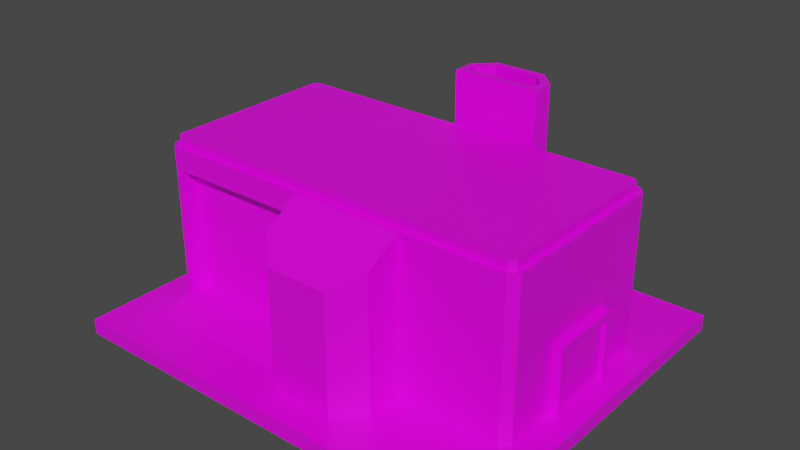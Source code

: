 # Source: Forge.blend  (saved by Blender 2.91.10; exported with 4.5.12 LTS)
import bpy
from mathutils import Matrix  # noqa: F401  (used for matrix-valued properties, if any)

bpy.ops.wm.read_factory_settings(use_empty=True)
scene = bpy.context.scene
scene.name = 'Scene'

# ---- collections
col_collection = bpy.data.collections.new('Collection'); scene.collection.children.link(col_collection)

# ---- images (referenced by path relative to the original .blend; pixels are not part of the script)
import os
ASSET_DIR = os.environ.get("B2B_ASSET_DIR", "")  # directory of the original .blend (textures are referenced by path, not embedded)
HERE = os.path.dirname(os.path.abspath(__file__))  # packed textures are extracted next to this script under _unpacked/

def load_image(name, relpath, width, height, colorspace="sRGB"):
    """Load a texture the original file referenced (path relative to the .blend, or extracted next to this script)."""
    p = next((c for c in (os.path.join(HERE, relpath), os.path.join(ASSET_DIR, relpath)) if relpath and os.path.exists(c)), "")
    if p:
        img = bpy.data.images.load(p, check_existing=True)
        img.name = name
    else:  # same state as the original file: an image datablock whose file is absent (Cycles renders it pink)
        img = bpy.data.images.new(name, width, height)
        img.source = "FILE"
        img.filepath = "//" + (relpath or name)
    img.colorspace_settings.name = colorspace
    return img
img_green_team_png = load_image('green_team.png', 'green_team.png', 1024, 1024, 'sRGB')

# ---- materials (node trees are filled in below, after node groups)
mat_material = bpy.data.materials.new('Material')
mat_material.alpha_threshold = 0.0
mat_material.use_transparent_shadow = False
mat_material.line_color = (0.0, 0.0, 0.0, 1.0)

# ---- material node trees
mat_material.use_nodes = True; mat_material.node_tree.nodes.clear()
_N = mat_material.node_tree.nodes; _L = mat_material.node_tree.links
n0 = _N.new('ShaderNodeOutputMaterial'); n0.name = 'Material Output'; n0.location = (300, 300)
n1 = _N.new('ShaderNodeBsdfPrincipled'); n1.name = 'Principled BSDF'; n1.location = (10, 300)
n1.distribution = 'GGX'
n1.subsurface_method = 'BURLEY'
n1.inputs[2].default_value = 0.4
n1.inputs[3].default_value = 1.45
n1.inputs[27].default_value = (0.0, 0.0, 0.0, 1.0)
n1.inputs[28].default_value = 1.0
n2 = _N.new('ShaderNodeTexImage'); n2.name = 'Image Texture'; n2.location = (-280, 280)
n2.image = img_green_team_png
_L.new(n1.outputs[0], n0.inputs[0])
_L.new(n2.outputs[0], n1.inputs[0])
n0.is_active_output = True

# ---- world
world_world = bpy.data.worlds.new('World'); scene.world = world_world
world_world.use_nodes = True; world_world.node_tree.nodes.clear()
_N = world_world.node_tree.nodes; _L = world_world.node_tree.links
n0 = _N.new('ShaderNodeOutputWorld'); n0.name = 'World Output'; n0.location = (300, 300)
n1 = _N.new('ShaderNodeBackground'); n1.name = 'Background'; n1.location = (10, 300)
n1.inputs[0].default_value = (0.05088, 0.05088, 0.05088, 1.0)
_L.new(n1.outputs[0], n0.inputs[0])
n0.is_active_output = True
world_world.color = (0.05088, 0.05088, 0.05088)
world_world.use_sun_shadow = False
world_world.sun_shadow_jitter_overblur = 0.0

# ---- meshes
me_cube = bpy.data.meshes.new('Cube')
me_cube.from_pydata([(-2.59, -1.246, 1.722), (-2.59, -1.246, 0.1052), (0.7065, 1.246, 0.00322), (-0.7065, 1.246, 0.00322), (0.7065, -1.176, 2.003), (-0.898, -1.246, 1.722), (-0.898, -1.246, 0.1052), (0.7065, -1.246, 0.00322), (-0.7065, 1.176, 2.003), (0.7065, 1.176, 2.003), (-0.7065, -1.176, 2.003), (-0.7065, -1.246, 0.00322), (-2.59, -1.031, 0.1052), (-2.59, -1.031, 1.722), (-0.898, -1.031, 1.722), (-0.898, -1.031, 0.1052), (2.049, 1.114, 2.003), (1.987, 1.176, 2.003), (2.016, 1.246, 0.00322), (2.119, 1.143, 0.00322), (1.987, -1.176, 2.003), (2.049, -1.114, 2.003), (2.119, -1.143, 0.00322), (2.016, -1.246, 0.00322), (-2.65, 1.176, 2.003), (-2.712, 1.114, 2.003), (-2.782, 1.143, 0.00322), (-2.679, 1.246, 0.00322), (-2.679, -1.246, 0.05805), (-2.782, -1.143, 0.00322), (-2.679, -1.246, 0.00322), (-2.712, -1.114, 2.003), (-2.679, -1.246, 1.852), (-2.65, -1.176, 2.003), (0.3932, 2.007, 0.00322), (0.7065, 1.694, 0.00322), (-0.7065, 1.694, 0.00322), (-0.3932, 2.007, 0.00322), (0.3932, -2.007, 1.54), (0.7065, -1.694, 1.731), (-0.7065, -1.694, 1.731), (-0.3932, -2.007, 1.54), (-0.3932, -2.007, 0.00322), (-0.7065, -1.694, 0.00322), (0.7065, -1.694, 0.00322), (0.3932, -2.007, 0.00322), (-0.3293, 1.889, 1.612), (-0.5679, 1.65, 1.757), (0.5679, 1.65, 1.757), (0.3293, 1.889, 1.612), (0.7065, -1.246, 2.003), (-0.7065, -1.246, 2.003), (-0.5679, 1.364, 1.931), (0.5679, 1.364, 1.931), (-2.679, -1.246, 2.003), (-2.782, -1.143, 2.003), (2.016, 1.246, 2.003), (2.119, 1.143, 2.003), (2.119, -1.143, 2.003), (2.016, -1.246, 2.003), (-2.782, 1.143, 2.003), (-2.679, 1.246, 2.003), (0.7065, 1.176, 2.119), (0.7065, -1.176, 2.119), (-0.7065, 1.176, 2.119), (-0.7065, -1.176, 2.119), (-2.65, -1.176, 2.119), (-2.712, -1.114, 2.119), (1.987, 1.176, 2.119), (2.049, 1.114, 2.119), (2.049, -1.114, 2.119), (1.987, -1.176, 2.119), (-2.712, 1.114, 2.119), (-2.65, 1.176, 2.119), (-0.7065, 1.246, 2.003), (0.7065, 1.246, 2.003), (-0.7065, 1.694, 1.731), (-0.3932, 2.007, 1.54), (0.3932, 2.007, 1.54), (0.7065, 1.694, 1.731), (-0.4667, 1.465, 2.717), (0.4667, 1.465, 2.717), (-0.4667, 1.608, 2.717), (-0.2874, 1.787, 2.717), (0.2874, 1.787, 2.717), (0.4667, 1.608, 2.717), (-0.5679, 1.364, 2.717), (0.5679, 1.364, 2.717), (-0.5679, 1.65, 2.717), (-0.3293, 1.889, 2.717), (0.3293, 1.889, 2.717), (0.5679, 1.65, 2.717), (-0.4667, 1.465, 1.74), (0.4667, 1.465, 1.74), (-0.4667, 1.608, 1.74), (-0.2874, 1.787, 1.74), (0.2874, 1.787, 1.74), (0.4667, 1.608, 1.74), (-2.679, -1.874, 0.00322), (-0.7065, -1.874, 0.00322), (-3.084, -2.374, -0.1795), (-3.084, -2.374, 0.01949), (-3.084, 2.374, -0.1795), (-3.084, 2.374, 0.01949), (2.482, -2.374, -0.1795), (2.482, -2.374, 0.01949), (2.482, 2.374, -0.1795), (2.482, 2.374, 0.01949), (1.274, -0.4812, -0.0757), (1.274, -0.4812, 0.8867), (1.274, 0.4812, -0.0757), (1.274, 0.4812, 0.8867), (2.236, -0.4036, 0.001895), (2.236, -0.4036, 0.8091), (2.236, 0.4036, 0.001895), (2.236, 0.4036, 0.8091), (2.236, 0.4812, 0.8867), (2.236, 0.4812, -0.0757), (2.236, -0.4812, -0.0757), (2.236, -0.4812, 0.8867), (2.183, 0.4036, 0.8091), (2.183, 0.4036, 0.001895), (2.183, -0.4036, 0.001895), (2.183, -0.4036, 0.8091)], [], [(26, 27, 3, 11, 30, 29), (1, 6, 15, 12), (10, 4, 63, 65), (23, 59, 50, 7), (25, 31, 67, 72), (19, 57, 58, 22), (29, 55, 60, 26), (50, 51, 40, 41, 38, 39), (1, 0, 32, 28), (3, 2, 7, 11), (27, 61, 74, 3), (51, 11, 43, 40), (2, 18, 19, 22, 23, 7), (16, 17, 68, 69), (75, 2, 35, 79), (7, 50, 39, 44), (37, 77, 78, 34), (45, 38, 41, 42), (11, 7, 44, 45, 42, 43), (3, 74, 76, 36), (52, 53, 87, 86), (28, 30, 98), (0, 5, 51, 54, 32), (5, 6, 11, 51), (15, 14, 13, 12), (0, 1, 12, 13), (6, 5, 14, 15), (5, 0, 13, 14), (28, 29, 30), (55, 32, 54), (57, 19, 18, 56), (28, 32, 55, 29), (59, 23, 22, 58), (61, 27, 26, 60), (2, 75, 56, 18), (77, 37, 36, 76), (79, 35, 34, 78), (38, 45, 44, 39), (40, 43, 42, 41), (2, 3, 36, 37, 34, 35), (4, 10, 51, 50), (8, 9, 75, 74), (33, 31, 55, 54), (17, 16, 57, 56), (21, 20, 59, 58), (25, 24, 61, 60), (9, 17, 56, 75), (16, 21, 58, 57), (20, 4, 50, 59), (24, 8, 74, 61), (31, 25, 60, 55), (10, 33, 54, 51), (64, 73, 72, 67, 66, 65), (69, 68, 62, 63, 71, 70), (62, 64, 65, 63), (21, 16, 69, 70), (20, 21, 70, 71), (33, 10, 65, 66), (9, 8, 64, 62), (4, 20, 71, 63), (24, 25, 72, 73), (31, 33, 66, 67), (8, 24, 73, 64), (17, 9, 62, 68), (53, 52, 74, 75), (47, 46, 77, 76), (49, 48, 79, 78), (46, 49, 78, 77), (48, 53, 75, 79), (52, 47, 76, 74), (82, 80, 92, 94), (47, 52, 86, 88), (49, 46, 89, 90), (46, 47, 88, 89), (53, 48, 91, 87), (48, 49, 90, 91), (81, 80, 86, 87), (82, 83, 89, 88), (84, 85, 91, 90), (83, 84, 90, 89), (85, 81, 87, 91), (80, 82, 88, 86), (84, 83, 95, 96), (83, 82, 94, 95), (81, 85, 97, 93), (85, 84, 96, 97), (80, 81, 93, 92), (30, 11, 99, 98), (1, 28, 98), (6, 1, 98, 99), (11, 6, 99), (100, 101, 103, 102), (102, 103, 107, 106), (106, 107, 105, 104), (104, 105, 101, 100), (102, 106, 104, 100), (107, 103, 101, 105), (108, 109, 111, 110), (110, 111, 116, 117), (115, 113, 123, 120), (118, 119, 109, 108), (110, 117, 118, 108), (116, 111, 109, 119), (115, 114, 117, 116), (114, 112, 118, 117), (113, 115, 116, 119), (112, 113, 119, 118), (121, 120, 123, 122), (114, 115, 120, 121), (113, 112, 122, 123), (112, 114, 121, 122)])
_uv = me_cube.uv_layers.new(name='UVMap')
_uv.uv.foreach_set('vector', [0.1957, 0.5089, 0.1957, 0.5089, 0.1957, 0.5089, 0.1957, 0.5089, 0.1957, 0.5089, 0.1957, 0.5089, 0.8861, 0.6837, 0.8861, 0.6837, 0.8861, 0.6837, 0.8861, 0.6837, 0.09054, 0.7059, 0.09054, 0.7059, 0.09054, 0.7059, 0.09054, 0.7059, 0.1957, 0.5089, 0.1957, 0.5089, 0.1957, 0.5089, 0.1957, 0.5089, 0.09054, 0.7059, 0.09054, 0.7059, 0.09054, 0.7059, 0.09054, 0.7059, 0.1957, 0.5089, 0.1957, 0.5089, 0.1957, 0.5089, 0.1957, 0.5089, 0.1957, 0.5089, 0.1957, 0.5089, 0.1957, 0.5089, 0.1957, 0.5089, 0.1695, 0.6869, 0.1695, 0.6869, 0.1695, 0.6869, 0.1695, 0.6869, 0.1695, 0.6869, 0.1695, 0.6869, 0.1957, 0.5089, 0.1957, 0.5089, 0.1957, 0.5089, 0.1957, 0.5089, 0.1957, 0.5089, 0.1957, 0.5089, 0.1957, 0.5089, 0.1957, 0.5089, 0.1957, 0.5089, 0.1957, 0.5089, 0.1957, 0.5089, 0.1957, 0.5089, 0.1695, 0.6869, 0.1695, 0.6869, 0.1695, 0.6869, 0.1695, 0.6869, 0.1957, 0.5089, 0.1957, 0.5089, 0.1957, 0.5089, 0.1957, 0.5089, 0.1957, 0.5089, 0.1957, 0.5089, 0.09054, 0.7059, 0.09054, 0.7059, 0.09054, 0.7059, 0.09054, 0.7059, 0.2272, 0.7042, 0.2272, 0.7042, 0.2272, 0.7042, 0.2272, 0.7042, 0.1695, 0.6869, 0.1695, 0.6869, 0.1695, 0.6869, 0.1695, 0.6869, 0.2272, 0.7042, 0.2272, 0.7042, 0.2272, 0.7042, 0.2272, 0.7042, 0.1695, 0.6869, 0.1695, 0.6869, 0.1695, 0.6869, 0.1695, 0.6869, 0.1957, 0.5089, 0.1957, 0.5089, 0.1957, 0.5089, 0.1957, 0.5089, 0.1957, 0.5089, 0.1957, 0.5089, 0.2272, 0.7042, 0.2272, 0.7042, 0.2272, 0.7042, 0.2272, 0.7042, 0.9517, 0.9058, 0.9517, 0.9058, 0.9517, 0.9058, 0.9517, 0.9058, 0.8861, 0.6837, 0.8861, 0.6837, 0.8861, 0.6837, 0.1957, 0.5089, 0.1957, 0.5089, 0.1957, 0.5089, 0.1957, 0.5089, 0.1957, 0.5089, 0.1957, 0.5089, 0.1957, 0.5089, 0.1957, 0.5089, 0.1957, 0.5089, 0.8126, 0.5011, 0.8126, 0.5011, 0.8126, 0.5011, 0.8126, 0.5011, 0.1957, 0.5089, 0.1957, 0.5089, 0.1957, 0.5089, 0.1957, 0.5089, 0.1957, 0.5089, 0.1957, 0.5089, 0.1957, 0.5089, 0.1957, 0.5089, 0.1957, 0.5089, 0.1957, 0.5089, 0.1957, 0.5089, 0.1957, 0.5089, 0.1957, 0.5089, 0.1957, 0.5089, 0.1957, 0.5089, 0.1957, 0.5089, 0.1957, 0.5089, 0.1957, 0.5089, 0.1957, 0.5089, 0.1957, 0.5089, 0.1957, 0.5089, 0.1957, 0.5089, 0.1957, 0.5089, 0.1957, 0.5089, 0.1957, 0.5089, 0.1957, 0.5089, 0.1957, 0.5089, 0.1957, 0.5089, 0.1957, 0.5089, 0.1957, 0.5089, 0.1957, 0.5089, 0.1957, 0.5089, 0.1957, 0.5089, 0.1957, 0.5089, 0.1957, 0.5089, 0.1957, 0.5089, 0.1957, 0.5089, 0.1957, 0.5089, 0.2272, 0.7042, 0.2272, 0.7042, 0.2272, 0.7042, 0.2272, 0.7042, 0.2272, 0.7042, 0.2272, 0.7042, 0.2272, 0.7042, 0.2272, 0.7042, 0.1695, 0.6869, 0.1695, 0.6869, 0.1695, 0.6869, 0.1695, 0.6869, 0.1695, 0.6869, 0.1695, 0.6869, 0.1695, 0.6869, 0.1695, 0.6869, 0.1957, 0.5089, 0.1957, 0.5089, 0.1957, 0.5089, 0.1957, 0.5089, 0.1957, 0.5089, 0.1957, 0.5089, 0.1916, 0.6927, 0.1916, 0.6927, 0.1916, 0.6927, 0.1916, 0.6927, 0.1916, 0.6927, 0.1916, 0.6927, 0.1916, 0.6927, 0.1916, 0.6927, 0.1916, 0.6927, 0.1916, 0.6927, 0.1916, 0.6927, 0.1916, 0.6927, 0.1916, 0.6927, 0.1916, 0.6927, 0.1916, 0.6927, 0.1916, 0.6927, 0.1916, 0.6927, 0.1916, 0.6927, 0.1916, 0.6927, 0.1916, 0.6927, 0.1916, 0.6927, 0.1916, 0.6927, 0.1916, 0.6927, 0.1916, 0.6927, 0.1916, 0.6927, 0.1916, 0.6927, 0.1916, 0.6927, 0.1916, 0.6927, 0.1916, 0.6927, 0.1916, 0.6927, 0.1916, 0.6927, 0.1916, 0.6927, 0.1916, 0.6927, 0.1916, 0.6927, 0.1916, 0.6927, 0.1916, 0.6927, 0.1916, 0.6927, 0.1916, 0.6927, 0.1916, 0.6927, 0.1916, 0.6927, 0.1916, 0.6927, 0.1916, 0.6927, 0.1916, 0.6927, 0.1916, 0.6927, 0.1916, 0.6927, 0.1916, 0.6927, 0.1916, 0.6927, 0.1916, 0.6927, 0.8572, 0.6822, 0.8572, 0.6822, 0.8572, 0.6822, 0.8572, 0.6822, 0.8572, 0.6822, 0.8572, 0.6822, 0.8572, 0.6822, 0.8572, 0.6822, 0.8572, 0.6822, 0.8572, 0.6822, 0.8572, 0.6822, 0.8572, 0.6822, 0.8572, 0.6822, 0.8572, 0.6822, 0.8572, 0.6822, 0.8572, 0.6822, 0.09054, 0.7059, 0.09054, 0.7059, 0.09054, 0.7059, 0.09054, 0.7059, 0.09054, 0.7059, 0.09054, 0.7059, 0.09054, 0.7059, 0.09054, 0.7059, 0.09054, 0.7059, 0.09054, 0.7059, 0.09054, 0.7059, 0.09054, 0.7059, 0.09054, 0.7059, 0.09054, 0.7059, 0.09054, 0.7059, 0.09054, 0.7059, 0.09054, 0.7059, 0.09054, 0.7059, 0.09054, 0.7059, 0.09054, 0.7059, 0.09054, 0.7059, 0.09054, 0.7059, 0.09054, 0.7059, 0.09054, 0.7059, 0.09054, 0.7059, 0.09054, 0.7059, 0.09054, 0.7059, 0.09054, 0.7059, 0.09054, 0.7059, 0.09054, 0.7059, 0.09054, 0.7059, 0.09054, 0.7059, 0.09054, 0.7059, 0.09054, 0.7059, 0.09054, 0.7059, 0.09054, 0.7059, 0.2272, 0.7042, 0.2272, 0.7042, 0.2272, 0.7042, 0.2272, 0.7042, 0.2272, 0.7042, 0.2272, 0.7042, 0.2272, 0.7042, 0.2272, 0.7042, 0.2272, 0.7042, 0.2272, 0.7042, 0.2272, 0.7042, 0.2272, 0.7042, 0.2272, 0.7042, 0.2272, 0.7042, 0.2272, 0.7042, 0.2272, 0.7042, 0.2272, 0.7042, 0.2272, 0.7042, 0.2272, 0.7042, 0.2272, 0.7042, 0.2272, 0.7042, 0.2272, 0.7042, 0.2272, 0.7042, 0.2272, 0.7042, 0.9517, 0.9058, 0.9517, 0.9058, 0.9517, 0.9058, 0.9517, 0.9058, 0.9517, 0.9058, 0.9517, 0.9058, 0.9517, 0.9058, 0.9517, 0.9058, 0.9517, 0.9058, 0.9517, 0.9058, 0.9517, 0.9058, 0.9517, 0.9058, 0.9517, 0.9058, 0.9517, 0.9058, 0.9517, 0.9058, 0.9517, 0.9058, 0.9517, 0.9058, 0.9517, 0.9058, 0.9517, 0.9058, 0.9517, 0.9058, 0.9517, 0.9058, 0.9517, 0.9058, 0.9517, 0.9058, 0.9517, 0.9058, 0.9517, 0.9058, 0.9517, 0.9058, 0.9517, 0.9058, 0.9517, 0.9058, 0.9517, 0.9058, 0.9517, 0.9058, 0.9517, 0.9058, 0.9517, 0.9058, 0.9517, 0.9058, 0.9517, 0.9058, 0.9517, 0.9058, 0.9517, 0.9058, 0.9517, 0.9058, 0.9517, 0.9058, 0.9517, 0.9058, 0.9517, 0.9058, 0.9517, 0.9058, 0.9517, 0.9058, 0.9517, 0.9058, 0.9517, 0.9058, 0.9517, 0.9058, 0.9517, 0.9058, 0.9517, 0.9058, 0.9517, 0.9058, 0.9517, 0.9058, 0.9517, 0.9058, 0.9517, 0.9058, 0.9517, 0.9058, 0.9517, 0.9058, 0.9517, 0.9058, 0.9517, 0.9058, 0.9517, 0.9058, 0.9517, 0.9058, 0.9517, 0.9058, 0.9517, 0.9058, 0.9517, 0.9058, 0.9517, 0.9058, 0.9517, 0.9058, 0.9517, 0.9058, 0.9517, 0.9058, 0.9517, 0.9058, 0.9517, 0.9058, 0.9517, 0.9058, 0.9517, 0.9058, 0.1957, 0.5089, 0.1957, 0.5089, 0.1957, 0.5089, 0.1957, 0.5089, 0.8861, 0.6837, 0.8861, 0.6837, 0.8861, 0.6837, 0.8861, 0.6837, 0.8861, 0.6837, 0.8861, 0.6837, 0.8861, 0.6837, 0.8861, 0.6837, 0.8861, 0.6837, 0.8861, 0.6837, 0.8582, 0.8689, 0.8582, 0.8689, 0.8582, 0.8689, 0.8582, 0.8689, 0.8582, 0.8689, 0.8582, 0.8689, 0.8582, 0.8689, 0.8582, 0.8689, 0.8582, 0.8689, 0.8582, 0.8689, 0.8582, 0.8689, 0.8582, 0.8689, 0.8582, 0.8689, 0.8582, 0.8689, 0.8582, 0.8689, 0.8582, 0.8689, 0.8582, 0.8689, 0.8582, 0.8689, 0.8582, 0.8689, 0.8582, 0.8689, 0.8582, 0.8689, 0.8582, 0.8689, 0.8582, 0.8689, 0.8582, 0.8689, 0.8218, 0.8996, 0.8218, 0.8996, 0.8218, 0.8996, 0.8218, 0.8996, 0.8218, 0.8996, 0.8218, 0.8996, 0.8218, 0.8996, 0.8218, 0.8996, 0.8218, 0.8996, 0.8218, 0.8996, 0.8218, 0.8996, 0.8218, 0.8996, 0.8218, 0.8996, 0.8218, 0.8996, 0.8218, 0.8996, 0.8218, 0.8996, 0.8218, 0.8996, 0.8218, 0.8996, 0.8218, 0.8996, 0.8218, 0.8996, 0.8218, 0.8996, 0.8218, 0.8996, 0.8218, 0.8996, 0.8218, 0.8996, 0.8218, 0.8996, 0.8218, 0.8996, 0.8218, 0.8996, 0.8218, 0.8996, 0.8218, 0.8996, 0.8218, 0.8996, 0.8218, 0.8996, 0.8218, 0.8996, 0.8218, 0.8996, 0.8218, 0.8996, 0.8218, 0.8996, 0.8218, 0.8996, 0.8218, 0.8996, 0.8218, 0.8996, 0.8218, 0.8996, 0.8218, 0.8996, 0.8239, 0.6571, 0.8239, 0.6571, 0.8239, 0.6571, 0.8239, 0.6571, 0.8218, 0.8996, 0.8218, 0.8996, 0.8218, 0.8996, 0.8218, 0.8996, 0.8218, 0.8996, 0.8218, 0.8996, 0.8218, 0.8996, 0.8218, 0.8996, 0.8218, 0.8996, 0.8218, 0.8996, 0.8218, 0.8996, 0.8218, 0.8996])
me_cube.materials.append(mat_material)
me_cube.use_remesh_preserve_volume = False
me_cube.use_remesh_preserve_attributes = False
me_cube.use_mirror_vertex_groups = False
me_cube.update()
me_cube_001 = bpy.data.meshes.new('Cube.001')
me_cube_001.from_pydata([(-0.4667, 1.465, 1.74), (0.4667, 1.465, 1.74), (-0.4667, 1.608, 1.74), (-0.2874, 1.787, 1.74), (0.2874, 1.787, 1.74), (0.4667, 1.608, 1.74)], [], [(0, 1, 5, 4, 3, 2)])
_uv = me_cube_001.uv_layers.new(name='UVMap')
_uv.uv.foreach_set('vector', [0.7775, 0.5, 0.7225, 0.5, 0.7225, 0.5, 0.733, 0.5, 0.767, 0.5, 0.7775, 0.5])
me_cube_001.materials.append(mat_material)
me_cube_001.use_remesh_preserve_volume = False
me_cube_001.use_remesh_preserve_attributes = False
me_cube_001.use_mirror_vertex_groups = False
me_cube_001.update()

# ---- objects
ob_cube = bpy.data.objects.new('Cube', me_cube)
ob_cube_001 = bpy.data.objects.new('Cube.001', me_cube_001)

# ---- transforms, parenting, visibility, modifiers, constraints
ob_cube.location = (0.0, 0.0, 0.0)
ob_cube.lock_rotations_4d = False
ob_cube.empty_display_type = 'ARROWS'
ob_cube.lineart.crease_threshold = 0.0
ob_cube_001.location = (0.0, 0.0, 0.0)
ob_cube_001.lock_rotations_4d = False
ob_cube_001.empty_display_type = 'ARROWS'
ob_cube_001.lineart.crease_threshold = 0.0

# ---- collection membership
col_collection.objects.link(ob_cube)
col_collection.objects.link(ob_cube_001)

# ---- scene / render settings (as saved in the file)
scene.frame_start = 1; scene.frame_end = 250; scene.frame_set(1)
scene.render.engine = 'BLENDER_EEVEE_NEXT'
scene.cycles.use_denoising = False
scene.cycles.samples = 128
scene.cycles.sampling_pattern = 'TABULATED_SOBOL'
scene.cycles.use_adaptive_sampling = False
scene.cycles.use_light_tree = False
scene.view_settings.view_transform = 'Filmic'
bpy.context.view_layer.update()

# ---- added for rendering (the .blend has no active camera and no usable light): camera, sun
cam_auto = bpy.data.cameras.new('AutoCamera')
cam_auto.lens = 50.0
cam_auto.sensor_width = 36.0
cam_auto.clip_end = 1000.0
ob_auto_camera = bpy.data.objects.new('AutoCamera', cam_auto)
scene.collection.objects.link(ob_auto_camera)
ob_auto_camera.location = (6.97903, -8.7361, 7.09256)
ob_auto_camera.rotation_euler = (1.09748, -7.21219e-08, 0.694738)
scene.camera = ob_auto_camera
light_auto_sun = bpy.data.lights.new('AutoSun', 'SUN')
light_auto_sun.energy = 3.0
light_auto_sun.angle = 0.0523599
ob_auto_sun = bpy.data.objects.new('AutoSun', light_auto_sun)
scene.collection.objects.link(ob_auto_sun)
ob_auto_sun.rotation_euler = (0.872665, 0.174533, 0.523599)
bpy.context.view_layer.update()
